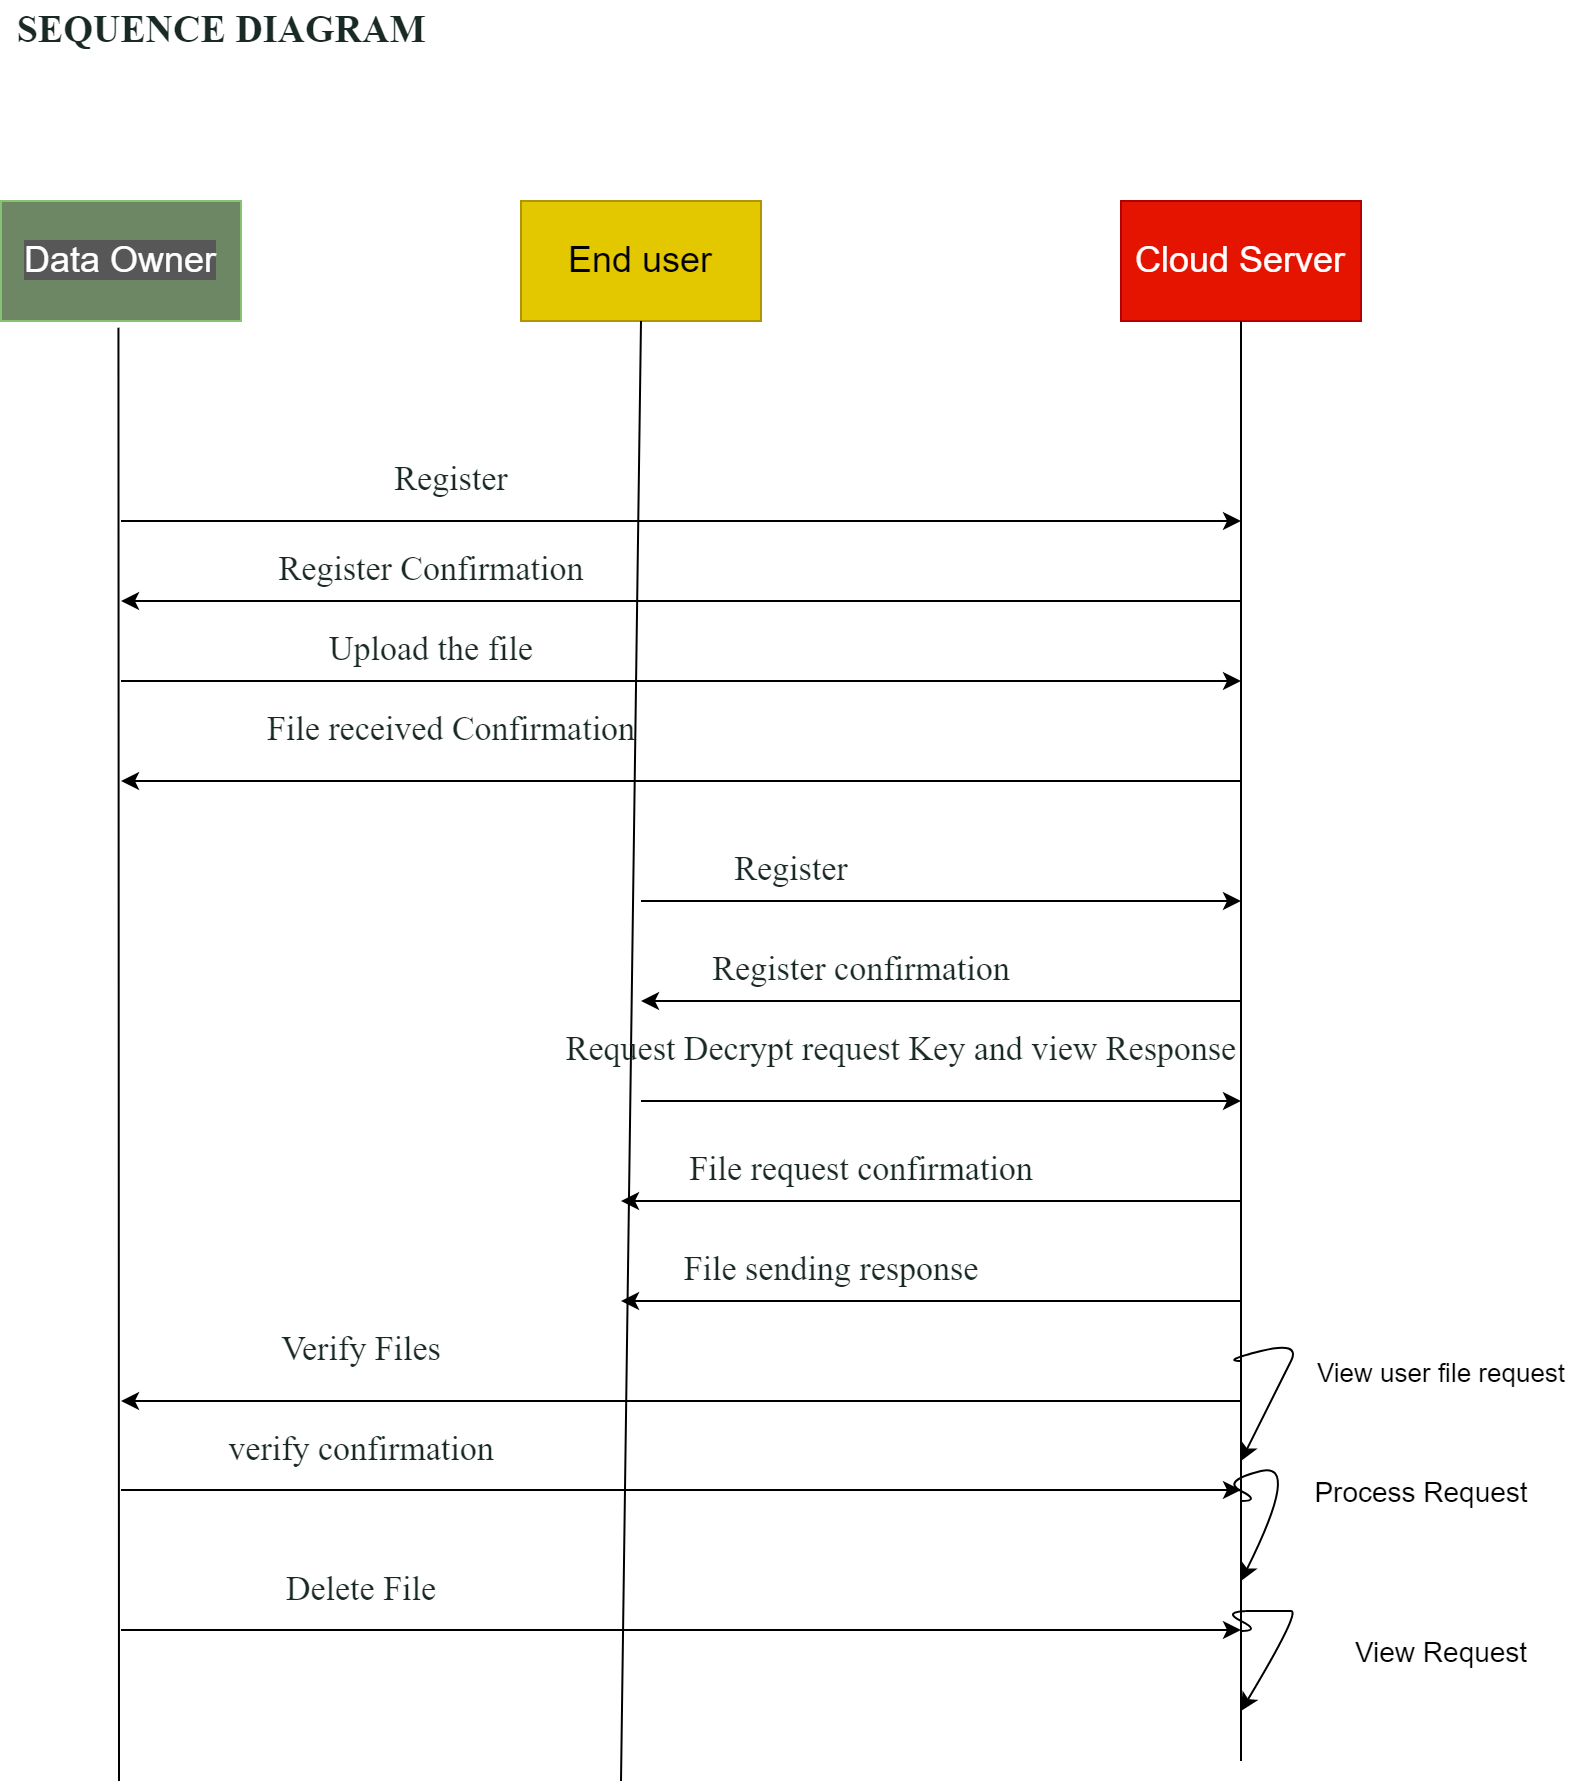

The diagram above was exported from draw.io. Its source (the exported page's mxGraphModel, read from the mxfile embedded in the PNG):
<mxGraphModel dx="782" dy="1479" grid="1" gridSize="10" guides="1" tooltips="1" connect="1" arrows="1" fold="1" page="1" pageScale="1" pageWidth="850" pageHeight="1100" math="0" shadow="0">
  <root>
    <mxCell id="0" />
    <mxCell id="1" parent="0" />
    <mxCell id="0DInIMqpUngyNtpWSZBo-2" value="&lt;font style=&quot;font-size: 18px&quot;&gt;End user&lt;/font&gt;" style="rounded=0;whiteSpace=wrap;html=1;fillColor=#e3c800;fontColor=#000000;strokeColor=#B09500;" vertex="1" parent="1">
      <mxGeometry x="280" y="-570" width="120" height="60" as="geometry" />
    </mxCell>
    <mxCell id="0DInIMqpUngyNtpWSZBo-3" value="&lt;font style=&quot;font-size: 18px&quot;&gt;Cloud Server&lt;/font&gt;" style="rounded=0;whiteSpace=wrap;html=1;fillColor=#e51400;fontColor=#ffffff;strokeColor=#B20000;" vertex="1" parent="1">
      <mxGeometry x="580" y="-570" width="120" height="60" as="geometry" />
    </mxCell>
    <mxCell id="0DInIMqpUngyNtpWSZBo-4" value="" style="endArrow=none;html=1;rounded=0;entryX=0.5;entryY=1;entryDx=0;entryDy=0;" edge="1" parent="1" target="0DInIMqpUngyNtpWSZBo-2">
      <mxGeometry width="50" height="50" relative="1" as="geometry">
        <mxPoint x="330" y="220" as="sourcePoint" />
        <mxPoint x="330" y="-420" as="targetPoint" />
      </mxGeometry>
    </mxCell>
    <mxCell id="0DInIMqpUngyNtpWSZBo-6" value="" style="endArrow=none;html=1;rounded=0;entryX=0.406;entryY=1.056;entryDx=0;entryDy=0;entryPerimeter=0;" edge="1" parent="1">
      <mxGeometry width="50" height="50" relative="1" as="geometry">
        <mxPoint x="79" y="220" as="sourcePoint" />
        <mxPoint x="78.72000000000003" y="-506.6400000000001" as="targetPoint" />
      </mxGeometry>
    </mxCell>
    <mxCell id="0DInIMqpUngyNtpWSZBo-7" value="" style="endArrow=none;html=1;rounded=0;entryX=0.5;entryY=1;entryDx=0;entryDy=0;" edge="1" parent="1" target="0DInIMqpUngyNtpWSZBo-3">
      <mxGeometry width="50" height="50" relative="1" as="geometry">
        <mxPoint x="640" y="210" as="sourcePoint" />
        <mxPoint x="430" y="-510" as="targetPoint" />
        <Array as="points" />
      </mxGeometry>
    </mxCell>
    <mxCell id="0DInIMqpUngyNtpWSZBo-13" value="&lt;font style=&quot;background-color: rgb(87 , 87 , 87)&quot;&gt;Data Owner&lt;/font&gt;" style="rounded=0;whiteSpace=wrap;html=1;fontSize=18;fillColor=#6d8764;fontColor=#ffffff;strokeColor=#86C271;" vertex="1" parent="1">
      <mxGeometry x="20" y="-570" width="120" height="60" as="geometry" />
    </mxCell>
    <mxCell id="0DInIMqpUngyNtpWSZBo-14" value="" style="endArrow=classic;html=1;rounded=0;fontSize=18;" edge="1" parent="1">
      <mxGeometry width="50" height="50" relative="1" as="geometry">
        <mxPoint x="80" y="-410" as="sourcePoint" />
        <mxPoint x="640" y="-410" as="targetPoint" />
      </mxGeometry>
    </mxCell>
    <mxCell id="0DInIMqpUngyNtpWSZBo-15" value="" style="endArrow=classic;html=1;rounded=0;fontSize=18;" edge="1" parent="1">
      <mxGeometry width="50" height="50" relative="1" as="geometry">
        <mxPoint x="640" y="-370" as="sourcePoint" />
        <mxPoint x="80" y="-370" as="targetPoint" />
      </mxGeometry>
    </mxCell>
    <mxCell id="0DInIMqpUngyNtpWSZBo-17" value="" style="endArrow=classic;html=1;rounded=0;fontSize=18;" edge="1" parent="1">
      <mxGeometry width="50" height="50" relative="1" as="geometry">
        <mxPoint x="80" y="-330" as="sourcePoint" />
        <mxPoint x="640" y="-330" as="targetPoint" />
      </mxGeometry>
    </mxCell>
    <mxCell id="0DInIMqpUngyNtpWSZBo-18" value="" style="endArrow=classic;html=1;rounded=0;fontSize=18;" edge="1" parent="1">
      <mxGeometry width="50" height="50" relative="1" as="geometry">
        <mxPoint x="640" y="-280" as="sourcePoint" />
        <mxPoint x="80" y="-280" as="targetPoint" />
      </mxGeometry>
    </mxCell>
    <mxCell id="0DInIMqpUngyNtpWSZBo-19" value="" style="endArrow=classic;html=1;rounded=0;fontSize=18;" edge="1" parent="1">
      <mxGeometry width="50" height="50" relative="1" as="geometry">
        <mxPoint x="340" y="-220" as="sourcePoint" />
        <mxPoint x="640" y="-220" as="targetPoint" />
      </mxGeometry>
    </mxCell>
    <mxCell id="0DInIMqpUngyNtpWSZBo-20" value="" style="endArrow=classic;html=1;rounded=0;fontSize=18;" edge="1" parent="1">
      <mxGeometry width="50" height="50" relative="1" as="geometry">
        <mxPoint x="640" y="-170" as="sourcePoint" />
        <mxPoint x="340" y="-170" as="targetPoint" />
      </mxGeometry>
    </mxCell>
    <mxCell id="0DInIMqpUngyNtpWSZBo-21" value="" style="endArrow=classic;html=1;rounded=0;fontSize=18;" edge="1" parent="1">
      <mxGeometry width="50" height="50" relative="1" as="geometry">
        <mxPoint x="640" y="-70" as="sourcePoint" />
        <mxPoint x="330" y="-70" as="targetPoint" />
      </mxGeometry>
    </mxCell>
    <mxCell id="0DInIMqpUngyNtpWSZBo-22" value="" style="endArrow=classic;html=1;rounded=0;fontSize=18;" edge="1" parent="1">
      <mxGeometry width="50" height="50" relative="1" as="geometry">
        <mxPoint x="340" y="-120" as="sourcePoint" />
        <mxPoint x="640" y="-120" as="targetPoint" />
      </mxGeometry>
    </mxCell>
    <mxCell id="0DInIMqpUngyNtpWSZBo-23" value="" style="endArrow=classic;html=1;rounded=0;fontSize=18;" edge="1" parent="1">
      <mxGeometry width="50" height="50" relative="1" as="geometry">
        <mxPoint x="640" y="-20" as="sourcePoint" />
        <mxPoint x="330" y="-20" as="targetPoint" />
      </mxGeometry>
    </mxCell>
    <mxCell id="0DInIMqpUngyNtpWSZBo-24" value="" style="endArrow=classic;html=1;rounded=0;fontSize=18;" edge="1" parent="1">
      <mxGeometry width="50" height="50" relative="1" as="geometry">
        <mxPoint x="80" y="74.5" as="sourcePoint" />
        <mxPoint x="640" y="74.5" as="targetPoint" />
      </mxGeometry>
    </mxCell>
    <mxCell id="0DInIMqpUngyNtpWSZBo-25" value="" style="endArrow=classic;html=1;rounded=0;fontSize=18;" edge="1" parent="1">
      <mxGeometry width="50" height="50" relative="1" as="geometry">
        <mxPoint x="80" y="144.5" as="sourcePoint" />
        <mxPoint x="640" y="144.5" as="targetPoint" />
      </mxGeometry>
    </mxCell>
    <mxCell id="0DInIMqpUngyNtpWSZBo-26" value="" style="endArrow=classic;html=1;rounded=0;fontSize=18;" edge="1" parent="1">
      <mxGeometry width="50" height="50" relative="1" as="geometry">
        <mxPoint x="640" y="30" as="sourcePoint" />
        <mxPoint x="80" y="30" as="targetPoint" />
      </mxGeometry>
    </mxCell>
    <mxCell id="0DInIMqpUngyNtpWSZBo-29" value="" style="curved=1;endArrow=classic;html=1;rounded=0;fontSize=18;" edge="1" parent="1">
      <mxGeometry width="50" height="50" relative="1" as="geometry">
        <mxPoint x="640" y="145" as="sourcePoint" />
        <mxPoint x="640" y="185" as="targetPoint" />
        <Array as="points">
          <mxPoint x="650" y="145" />
          <mxPoint x="630" y="135" />
          <mxPoint x="660" y="135" />
          <mxPoint x="670" y="135" />
        </Array>
      </mxGeometry>
    </mxCell>
    <mxCell id="0DInIMqpUngyNtpWSZBo-34" value="" style="curved=1;endArrow=classic;html=1;rounded=0;fontSize=18;" edge="1" parent="1">
      <mxGeometry width="50" height="50" relative="1" as="geometry">
        <mxPoint x="640" y="80" as="sourcePoint" />
        <mxPoint x="640" y="120" as="targetPoint" />
        <Array as="points">
          <mxPoint x="650" y="80" />
          <mxPoint x="630" y="70" />
          <mxPoint x="670" y="60" />
        </Array>
      </mxGeometry>
    </mxCell>
    <mxCell id="0DInIMqpUngyNtpWSZBo-35" value="&lt;font style=&quot;font-size: 13px&quot;&gt;View user file request&lt;/font&gt;" style="text;html=1;align=center;verticalAlign=middle;resizable=0;points=[];autosize=1;strokeColor=none;fillColor=none;fontSize=18;" vertex="1" parent="1">
      <mxGeometry x="670" width="140" height="30" as="geometry" />
    </mxCell>
    <mxCell id="0DInIMqpUngyNtpWSZBo-36" value="&lt;font style=&quot;font-size: 14px&quot;&gt;Process Request&lt;/font&gt;" style="text;html=1;align=center;verticalAlign=middle;resizable=0;points=[];autosize=1;strokeColor=none;fillColor=none;fontSize=18;" vertex="1" parent="1">
      <mxGeometry x="670" y="60" width="120" height="30" as="geometry" />
    </mxCell>
    <mxCell id="0DInIMqpUngyNtpWSZBo-38" value="&lt;font style=&quot;font-size: 14px&quot;&gt;View Request&lt;/font&gt;" style="text;html=1;align=center;verticalAlign=middle;resizable=0;points=[];autosize=1;strokeColor=none;fillColor=none;fontSize=18;" vertex="1" parent="1">
      <mxGeometry x="690" y="140" width="100" height="30" as="geometry" />
    </mxCell>
    <mxCell id="0DInIMqpUngyNtpWSZBo-42" value="" style="curved=1;endArrow=classic;html=1;rounded=0;fontSize=18;" edge="1" parent="1">
      <mxGeometry width="50" height="50" relative="1" as="geometry">
        <mxPoint x="640" y="10" as="sourcePoint" />
        <mxPoint x="640" y="60" as="targetPoint" />
        <Array as="points">
          <mxPoint x="640" y="10" />
          <mxPoint x="630" y="10" />
          <mxPoint x="670" />
          <mxPoint x="660" y="20" />
        </Array>
      </mxGeometry>
    </mxCell>
    <mxCell id="0DInIMqpUngyNtpWSZBo-43" value="&lt;font color=&quot;#192926&quot; style=&quot;font-size: 17px&quot; face=&quot;Times New Roman&quot;&gt;Register&lt;/font&gt;" style="text;html=1;align=center;verticalAlign=middle;resizable=0;points=[];autosize=1;strokeColor=none;fillColor=none;fontColor=#FFFFFF;" vertex="1" parent="1">
      <mxGeometry x="210" y="-440" width="70" height="20" as="geometry" />
    </mxCell>
    <mxCell id="0DInIMqpUngyNtpWSZBo-44" value="Register Confirmation" style="text;html=1;align=center;verticalAlign=middle;resizable=0;points=[];autosize=1;strokeColor=none;fillColor=none;fontSize=17;fontFamily=Times New Roman;fontColor=#192926;" vertex="1" parent="1">
      <mxGeometry x="150" y="-400" width="170" height="30" as="geometry" />
    </mxCell>
    <mxCell id="0DInIMqpUngyNtpWSZBo-45" value="Upload the file" style="text;html=1;align=center;verticalAlign=middle;resizable=0;points=[];autosize=1;strokeColor=none;fillColor=none;fontSize=17;fontFamily=Times New Roman;fontColor=#192926;" vertex="1" parent="1">
      <mxGeometry x="175" y="-360" width="120" height="30" as="geometry" />
    </mxCell>
    <mxCell id="0DInIMqpUngyNtpWSZBo-46" value="File received Confirmation" style="text;html=1;align=center;verticalAlign=middle;resizable=0;points=[];autosize=1;strokeColor=none;fillColor=none;fontSize=17;fontFamily=Times New Roman;fontColor=#192926;" vertex="1" parent="1">
      <mxGeometry x="145" y="-320" width="200" height="30" as="geometry" />
    </mxCell>
    <mxCell id="0DInIMqpUngyNtpWSZBo-47" value="Register" style="text;html=1;align=center;verticalAlign=middle;resizable=0;points=[];autosize=1;strokeColor=none;fillColor=none;fontSize=17;fontFamily=Times New Roman;fontColor=#192926;" vertex="1" parent="1">
      <mxGeometry x="380" y="-250" width="70" height="30" as="geometry" />
    </mxCell>
    <mxCell id="0DInIMqpUngyNtpWSZBo-48" value="Register confirmation" style="text;html=1;align=center;verticalAlign=middle;resizable=0;points=[];autosize=1;strokeColor=none;fillColor=none;fontSize=17;fontFamily=Times New Roman;fontColor=#192926;" vertex="1" parent="1">
      <mxGeometry x="370" y="-200" width="160" height="30" as="geometry" />
    </mxCell>
    <mxCell id="0DInIMqpUngyNtpWSZBo-49" value="Request Decrypt request Key and view Response" style="text;html=1;align=center;verticalAlign=middle;resizable=0;points=[];autosize=1;strokeColor=none;fillColor=none;fontSize=17;fontFamily=Times New Roman;fontColor=#192926;" vertex="1" parent="1">
      <mxGeometry x="295" y="-160" width="350" height="30" as="geometry" />
    </mxCell>
    <mxCell id="0DInIMqpUngyNtpWSZBo-50" value="File request confirmation" style="text;html=1;align=center;verticalAlign=middle;resizable=0;points=[];autosize=1;strokeColor=none;fillColor=none;fontSize=17;fontFamily=Times New Roman;fontColor=#192926;" vertex="1" parent="1">
      <mxGeometry x="355" y="-100" width="190" height="30" as="geometry" />
    </mxCell>
    <mxCell id="0DInIMqpUngyNtpWSZBo-51" value="File sending response" style="text;html=1;align=center;verticalAlign=middle;resizable=0;points=[];autosize=1;strokeColor=none;fillColor=none;fontSize=17;fontFamily=Times New Roman;fontColor=#192926;" vertex="1" parent="1">
      <mxGeometry x="355" y="-50" width="160" height="30" as="geometry" />
    </mxCell>
    <mxCell id="0DInIMqpUngyNtpWSZBo-52" value="Verify Files" style="text;html=1;align=center;verticalAlign=middle;resizable=0;points=[];autosize=1;strokeColor=none;fillColor=none;fontSize=17;fontFamily=Times New Roman;fontColor=#192926;" vertex="1" parent="1">
      <mxGeometry x="150" y="-10" width="100" height="30" as="geometry" />
    </mxCell>
    <mxCell id="0DInIMqpUngyNtpWSZBo-54" value="verify confirmation" style="text;html=1;align=center;verticalAlign=middle;resizable=0;points=[];autosize=1;strokeColor=none;fillColor=none;fontSize=17;fontFamily=Times New Roman;fontColor=#192926;" vertex="1" parent="1">
      <mxGeometry x="125" y="40" width="150" height="30" as="geometry" />
    </mxCell>
    <mxCell id="0DInIMqpUngyNtpWSZBo-55" value="Delete File" style="text;html=1;align=center;verticalAlign=middle;resizable=0;points=[];autosize=1;strokeColor=none;fillColor=none;fontSize=17;fontFamily=Times New Roman;fontColor=#192926;" vertex="1" parent="1">
      <mxGeometry x="155" y="110" width="90" height="30" as="geometry" />
    </mxCell>
    <mxCell id="0DInIMqpUngyNtpWSZBo-57" value="&lt;b&gt;&lt;font style=&quot;font-size: 19px&quot;&gt;SEQUENCE DIAGRAM&lt;/font&gt;&lt;/b&gt;" style="text;html=1;align=center;verticalAlign=middle;resizable=0;points=[];autosize=1;strokeColor=none;fillColor=none;fontSize=17;fontFamily=Times New Roman;fontColor=#192926;" vertex="1" parent="1">
      <mxGeometry x="20" y="-670" width="220" height="30" as="geometry" />
    </mxCell>
  </root>
</mxGraphModel>